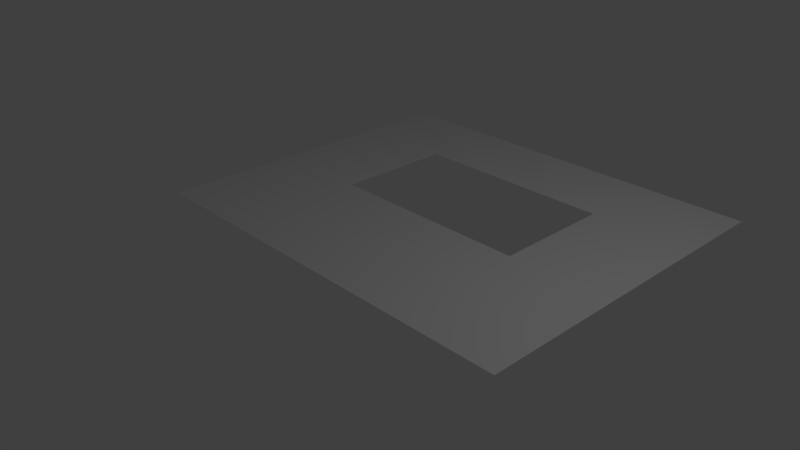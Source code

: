 # Source: WallWithWindow.blend  (saved by Blender 2.78.0; exported with 4.5.12 LTS)
import bpy
from mathutils import Matrix  # noqa: F401  (used for matrix-valued properties, if any)

bpy.ops.wm.read_factory_settings(use_empty=True)
scene = bpy.context.scene
scene.name = 'Scene'

# ---- collections
col_collection_1 = bpy.data.collections.new('Collection 1'); scene.collection.children.link(col_collection_1)

# ---- world
world_world = bpy.data.worlds.new('World'); scene.world = world_world
world_world.color = (0.05088, 0.05088, 0.05088)
world_world.use_sun_shadow = False
world_world.sun_shadow_jitter_overblur = 0.0
world_world.cycles.sampling_method = 'MANUAL'

# ---- cameras
cam_camera = bpy.data.cameras.new('Camera')
cam_camera.clip_end = 100.0
cam_camera.lens = 35.0
cam_camera.sensor_width = 32.0
cam_camera.sensor_height = 18.0
cam_camera.ortho_scale = 7.314
cam_camera.dof.focus_distance = 0.0
cam_camera.dof.aperture_fstop = 128.0

# ---- lights
light_lamp = bpy.data.lights.new('Lamp', 'POINT')
light_lamp.transmission_factor = 0.0
light_lamp.cutoff_distance = 30.0
light_lamp.energy = 100.0
light_lamp.shadow_buffer_clip_start = 1.001
light_lamp.shadow_soft_size = 0.1
light_lamp.shadow_maximum_resolution = 0.006
light_lamp.use_absolute_resolution = True

# ---- meshes
me_plane = bpy.data.meshes.new('Plane')
me_plane.from_pydata([(-0.1726, 2.765, -3.022), (-0.1726, 4.015, -1.522), (-0.1726, 1.014, 1.478), (-0.1726, 1.014, -0.02245), (-0.1726, 1.014, -3.022), (-0.1726, -0.9847, -0.02245), (-0.1726, 1.014, 2.978), (-0.1726, 4.015, -0.02245), (-0.1726, 4.015, 2.978), (-0.1726, 4.015, -3.022), (-0.1726, -0.9847, 2.978), (-0.1726, -0.9847, -3.022), (-0.1726, 2.765, 2.978), (-0.1726, -0.9847, -1.522), (-0.1726, 0.2653, 2.978), (-0.1726, 0.2653, -0.02245), (-0.1726, 2.765, -0.02245), (-0.1726, -0.9847, 1.478), (-0.1726, 0.2653, -3.022), (-0.1726, 1.014, -1.522), (-0.1726, 4.015, 1.478), (-0.1726, 2.765, -1.522), (-0.1726, 2.765, 1.478)], [(11, 13), (2, 3), (13, 5), (14, 6), (15, 3), (17, 10), (18, 11), (10, 14), (5, 15), (5, 17), (4, 18), (3, 19)], [(0, 21, 1, 9), (22, 12, 8, 20), (21, 16, 7, 1), (4, 19, 21, 0), (11, 10, 6, 4), (16, 22, 20, 7), (2, 6, 12, 22)])
me_plane.use_remesh_preserve_volume = False
me_plane.use_remesh_preserve_attributes = False
me_plane.use_mirror_vertex_groups = False
me_plane.update()

# ---- objects
ob_plane = bpy.data.objects.new('Plane', me_plane)
ob_lamp = bpy.data.objects.new('Lamp', light_lamp)
ob_camera = bpy.data.objects.new('Camera', cam_camera)

# ---- transforms, parenting, visibility, modifiers, constraints
ob_plane.location = (0.0, 0.0, 0.0)
ob_plane.rotation_euler = (-0.0, 1.571, 0.0)
ob_plane.lineart.crease_threshold = 0.0
ob_lamp.location = (4.076, 1.005, 5.904)
ob_lamp.rotation_euler = (0.6503, 0.05522, 1.866)
ob_lamp.lock_rotations_4d = False
ob_lamp.empty_display_type = 'ARROWS'
ob_lamp.color = (0.0, 0.0, 0.0, 0.0)
ob_lamp.lineart.crease_threshold = 0.0
ob_camera.location = (7.481, -6.508, 5.344)
ob_camera.rotation_euler = (1.109, 0.0, 0.8149)
ob_camera.lock_rotations_4d = False
ob_camera.empty_display_type = 'ARROWS'
ob_camera.color = (0.0, 0.0, 0.0, 0.0)
ob_camera.display_type = 'WIRE'
ob_camera.lineart.crease_threshold = 0.0

# ---- collection membership
col_collection_1.objects.link(ob_plane)
col_collection_1.objects.link(ob_lamp)
col_collection_1.objects.link(ob_camera)

# ---- scene / render settings (as saved in the file)
scene.camera = ob_camera
scene.frame_start = 1; scene.frame_end = 250; scene.frame_set(2)
scene.render.engine = 'BLENDER_EEVEE_NEXT'
scene.render.resolution_percentage = 50
scene.render.dither_intensity = 0.0
scene.cycles.use_denoising = False
scene.cycles.samples = 128
scene.cycles.sampling_pattern = 'TABULATED_SOBOL'
scene.cycles.light_sampling_threshold = 0.0
scene.cycles.use_adaptive_sampling = False
scene.cycles.use_light_tree = False
scene.cycles.blur_glossy = 0.0
scene.cycles.sample_clamp_indirect = 0.0
scene.view_settings.view_transform = 'Standard'
bpy.context.view_layer.update()
